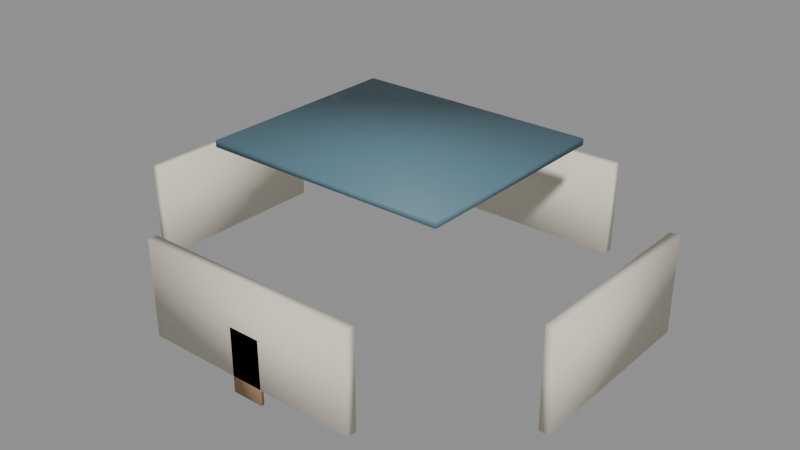 # Source: filler_workshop.blend  (saved by Blender 5.1.29; exported with 4.5.12 LTS)
import bpy
from mathutils import Matrix  # noqa: F401  (used for matrix-valued properties, if any)

bpy.ops.wm.read_factory_settings(use_empty=True)
scene = bpy.context.scene
scene.name = 'Scene'

# ---- materials (node trees are filled in below, after node groups)
mat_kit_stone = bpy.data.materials.new('Kit_Stone')
mat_kit_wood = bpy.data.materials.new('Kit_Wood')
mat_kit_rooftile = bpy.data.materials.new('Kit_RoofTile')

# ---- material node trees
mat_kit_stone.use_nodes = True; mat_kit_stone.node_tree.nodes.clear()
_N = mat_kit_stone.node_tree.nodes; _L = mat_kit_stone.node_tree.links
n0 = _N.new('ShaderNodeBsdfPrincipled'); n0.name = 'Principled BSDF'; n0.location = (-200, 100)
n0.inputs[0].default_value = (0.78, 0.72, 0.6, 1.0)
n0.inputs[2].default_value = 0.75
n1 = _N.new('ShaderNodeOutputMaterial'); n1.name = 'Material Output'; n1.location = (200, 100)
_L.new(n0.outputs[0], n1.inputs[0])
n1.is_active_output = True
mat_kit_wood.use_nodes = True; mat_kit_wood.node_tree.nodes.clear()
_N = mat_kit_wood.node_tree.nodes; _L = mat_kit_wood.node_tree.links
n0 = _N.new('ShaderNodeBsdfPrincipled'); n0.name = 'Principled BSDF'; n0.location = (-200, 100)
n0.inputs[0].default_value = (0.45, 0.28, 0.15, 1.0)
n0.inputs[2].default_value = 0.8
n1 = _N.new('ShaderNodeOutputMaterial'); n1.name = 'Material Output'; n1.location = (200, 100)
_L.new(n0.outputs[0], n1.inputs[0])
n1.is_active_output = True
mat_kit_rooftile.use_nodes = True; mat_kit_rooftile.node_tree.nodes.clear()
_N = mat_kit_rooftile.node_tree.nodes; _L = mat_kit_rooftile.node_tree.links
n0 = _N.new('ShaderNodeBsdfPrincipled'); n0.name = 'Principled BSDF'; n0.location = (-200, 100)
n0.inputs[0].default_value = (0.1, 0.2, 0.25, 1.0)
n0.inputs[2].default_value = 0.6
n1 = _N.new('ShaderNodeOutputMaterial'); n1.name = 'Material Output'; n1.location = (200, 100)
_L.new(n0.outputs[0], n1.inputs[0])
n1.is_active_output = True

# ---- meshes
me_workshop_wall_s0_0_mesh = bpy.data.meshes.new('workshop_wall_s0_0_mesh')
me_workshop_wall_s0_0_mesh.from_pydata([(-1.75, -0.075, -0.75), (-1.75, -0.075, 0.75), (-1.75, 0.075, -0.75), (-1.75, 0.075, 0.75), (1.75, -0.075, -0.75), (1.75, -0.075, 0.75), (1.75, 0.075, -0.75), (1.75, 0.075, 0.75)], [], [(0, 1, 3, 2), (2, 3, 7, 6), (6, 7, 5, 4), (4, 5, 1, 0), (2, 6, 4, 0), (7, 3, 1, 5)])
me_workshop_wall_s0_0_mesh.polygons.foreach_set('use_smooth', [True] * 6)
me_workshop_wall_s0_0_mesh.materials.append(mat_kit_stone)
me_workshop_wall_s0_0_mesh.update()
me_workshop_wall_s0_1_mesh = bpy.data.meshes.new('workshop_wall_s0_1_mesh')
me_workshop_wall_s0_1_mesh.from_pydata([(-1.75, -0.075, -0.75), (-1.75, -0.075, 0.75), (-1.75, 0.075, -0.75), (-1.75, 0.075, 0.75), (1.75, -0.075, -0.75), (1.75, -0.075, 0.75), (1.75, 0.075, -0.75), (1.75, 0.075, 0.75)], [], [(0, 1, 3, 2), (2, 3, 7, 6), (6, 7, 5, 4), (4, 5, 1, 0), (2, 6, 4, 0), (7, 3, 1, 5)])
me_workshop_wall_s0_1_mesh.polygons.foreach_set('use_smooth', [True] * 6)
me_workshop_wall_s0_1_mesh.materials.append(mat_kit_stone)
me_workshop_wall_s0_1_mesh.update()
me_workshop_wall_s0_2_mesh = bpy.data.meshes.new('workshop_wall_s0_2_mesh')
me_workshop_wall_s0_2_mesh.from_pydata([(-1.5, -0.075, -0.75), (-1.5, -0.075, 0.75), (-1.5, 0.075, -0.75), (-1.5, 0.075, 0.75), (1.5, -0.075, -0.75), (1.5, -0.075, 0.75), (1.5, 0.075, -0.75), (1.5, 0.075, 0.75)], [], [(0, 1, 3, 2), (2, 3, 7, 6), (6, 7, 5, 4), (4, 5, 1, 0), (2, 6, 4, 0), (7, 3, 1, 5)])
me_workshop_wall_s0_2_mesh.polygons.foreach_set('use_smooth', [True] * 6)
me_workshop_wall_s0_2_mesh.materials.append(mat_kit_stone)
me_workshop_wall_s0_2_mesh.update()
me_workshop_wall_s0_3_mesh = bpy.data.meshes.new('workshop_wall_s0_3_mesh')
me_workshop_wall_s0_3_mesh.from_pydata([(-1.5, -0.075, -0.75), (-1.5, -0.075, 0.75), (-1.5, 0.075, -0.75), (-1.5, 0.075, 0.75), (1.5, -0.075, -0.75), (1.5, -0.075, 0.75), (1.5, 0.075, -0.75), (1.5, 0.075, 0.75)], [], [(0, 1, 3, 2), (2, 3, 7, 6), (6, 7, 5, 4), (4, 5, 1, 0), (2, 6, 4, 0), (7, 3, 1, 5)])
me_workshop_wall_s0_3_mesh.polygons.foreach_set('use_smooth', [True] * 6)
me_workshop_wall_s0_3_mesh.materials.append(mat_kit_stone)
me_workshop_wall_s0_3_mesh.update()
me_workshop_door_mesh = bpy.data.meshes.new('workshop_door_mesh')
me_workshop_door_mesh.from_pydata([(-0.25, -0.025, -0.5), (-0.25, -0.025, 0.5), (-0.25, 0.025, -0.5), (-0.25, 0.025, 0.5), (0.25, -0.025, -0.5), (0.25, -0.025, 0.5), (0.25, 0.025, -0.5), (0.25, 0.025, 0.5)], [], [(0, 1, 3, 2), (2, 3, 7, 6), (6, 7, 5, 4), (4, 5, 1, 0), (2, 6, 4, 0), (7, 3, 1, 5)])
me_workshop_door_mesh.polygons.foreach_set('use_smooth', [True] * 6)
me_workshop_door_mesh.materials.append(mat_kit_wood)
me_workshop_door_mesh.update()
me_workshop_roof_mesh = bpy.data.meshes.new('workshop_roof_mesh')
me_workshop_roof_mesh.from_pydata([(-1.925, -1.65, -0.05), (-1.925, -1.65, 0.05), (-1.925, 1.65, -0.05), (-1.925, 1.65, 0.05), (1.925, -1.65, -0.05), (1.925, -1.65, 0.05), (1.925, 1.65, -0.05), (1.925, 1.65, 0.05)], [], [(0, 1, 3, 2), (2, 3, 7, 6), (6, 7, 5, 4), (4, 5, 1, 0), (2, 6, 4, 0), (7, 3, 1, 5)])
me_workshop_roof_mesh.polygons.foreach_set('use_smooth', [True] * 6)
me_workshop_roof_mesh.materials.append(mat_kit_rooftile)
me_workshop_roof_mesh.update()

# ---- objects
ob_workshop_root = bpy.data.objects.new('workshop_root', None)
ob_workshop_wall_s0_0 = bpy.data.objects.new('workshop_wall_s0_0', me_workshop_wall_s0_0_mesh)
ob_workshop_wall_s0_1 = bpy.data.objects.new('workshop_wall_s0_1', me_workshop_wall_s0_1_mesh)
ob_workshop_wall_s0_2 = bpy.data.objects.new('workshop_wall_s0_2', me_workshop_wall_s0_2_mesh)
ob_workshop_wall_s0_3 = bpy.data.objects.new('workshop_wall_s0_3', me_workshop_wall_s0_3_mesh)
ob_workshop_door = bpy.data.objects.new('workshop_door', me_workshop_door_mesh)
ob_workshop_roof = bpy.data.objects.new('workshop_roof', me_workshop_roof_mesh)

# ---- transforms, parenting, visibility, modifiers, constraints
ob_workshop_root.location = (0.0, 0.0, 0.0)
ob_workshop_wall_s0_0.parent = ob_workshop_root
ob_workshop_wall_s0_0.location = (0.0, -3.0, 1.5)
ob_workshop_wall_s0_1.parent = ob_workshop_root
ob_workshop_wall_s0_1.location = (0.0, 3.0, 1.5)
ob_workshop_wall_s0_1.rotation_euler = (0.0, 0.0, 3.142)
ob_workshop_wall_s0_2.parent = ob_workshop_root
ob_workshop_wall_s0_2.location = (-3.5, 0.0, 1.5)
ob_workshop_wall_s0_2.rotation_euler = (0.0, 0.0, 1.571)
ob_workshop_wall_s0_3.parent = ob_workshop_root
ob_workshop_wall_s0_3.location = (3.5, 0.0, 1.5)
ob_workshop_wall_s0_3.rotation_euler = (0.0, 0.0, -1.571)
ob_workshop_door.parent = ob_workshop_root
ob_workshop_door.location = (0.0, -3.05, 1.0)
ob_workshop_roof.parent = ob_workshop_root
ob_workshop_roof.location = (0.0, 0.0, 3.1)

# ---- collection membership
scene.collection.objects.link(ob_workshop_root)
scene.collection.objects.link(ob_workshop_wall_s0_0)
scene.collection.objects.link(ob_workshop_wall_s0_1)
scene.collection.objects.link(ob_workshop_wall_s0_2)
scene.collection.objects.link(ob_workshop_wall_s0_3)
scene.collection.objects.link(ob_workshop_door)
scene.collection.objects.link(ob_workshop_roof)

# ---- scene / render settings (as saved in the file)
scene.frame_start = 1; scene.frame_end = 250; scene.frame_set(1)
scene.render.engine = 'BLENDER_EEVEE_NEXT'
scene.render.bake_bias = 0.0
scene.render.bake_samples = 0
scene.cycles.sampling_pattern = 'TABULATED_SOBOL'
scene.eevee.use_volume_custom_range = False
bpy.context.view_layer.update()

# ---- added for rendering (the .blend has no active camera and no usable light): camera, sun + grey world if the file has none
cam_auto = bpy.data.cameras.new('AutoCamera')
cam_auto.lens = 50.0
cam_auto.sensor_width = 36.0
cam_auto.clip_end = 1000.0
ob_auto_camera = bpy.data.objects.new('AutoCamera', cam_auto)
scene.collection.objects.link(ob_auto_camera)
ob_auto_camera.location = (9.06378, -10.8765, 9.07602)
ob_auto_camera.rotation_euler = (1.09748, -7.21219e-08, 0.694738)
scene.camera = ob_auto_camera
light_auto_sun = bpy.data.lights.new('AutoSun', 'SUN')
light_auto_sun.energy = 3.0
light_auto_sun.angle = 0.0523599
ob_auto_sun = bpy.data.objects.new('AutoSun', light_auto_sun)
scene.collection.objects.link(ob_auto_sun)
ob_auto_sun.rotation_euler = (0.872665, 0.174533, 0.523599)
if scene.world is None:
    world_auto = bpy.data.worlds.new('AutoWorld')
    world_auto.color = (0.3, 0.3, 0.3)
    scene.world = world_auto
bpy.context.view_layer.update()
